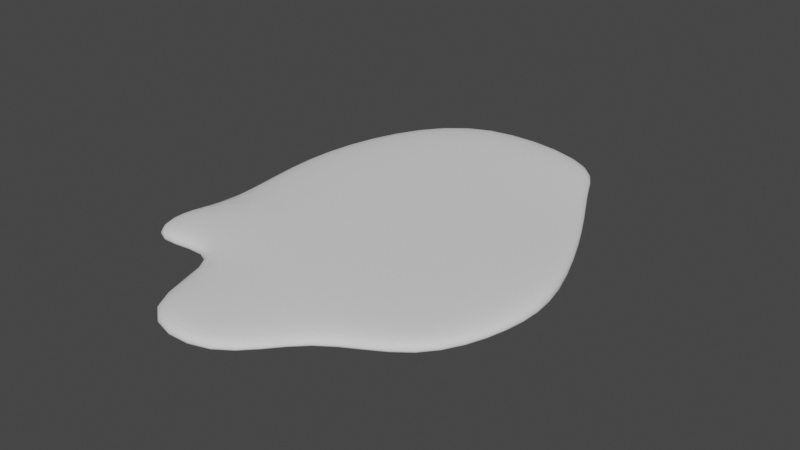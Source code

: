 # Source: plama_1.blend  (saved by Blender 2.91.10; exported with 4.5.12 LTS)
import bpy
from mathutils import Matrix  # noqa: F401  (used for matrix-valued properties, if any)

bpy.ops.wm.read_factory_settings(use_empty=True)
scene = bpy.context.scene
scene.name = 'Scene'

# ---- collections
col_collection = bpy.data.collections.new('Collection'); scene.collection.children.link(col_collection)

# ---- world
world_world = bpy.data.worlds.new('World'); scene.world = world_world
world_world.use_nodes = True; world_world.node_tree.nodes.clear()
_N = world_world.node_tree.nodes; _L = world_world.node_tree.links
n0 = _N.new('ShaderNodeOutputWorld'); n0.name = 'World Output'; n0.location = (300, 300)
n1 = _N.new('ShaderNodeBackground'); n1.name = 'Background'; n1.location = (10, 300)
n1.inputs[0].default_value = (0.05088, 0.05088, 0.05088, 1.0)
_L.new(n1.outputs[0], n0.inputs[0])
n0.is_active_output = True
world_world.color = (0.05088, 0.05088, 0.05088)
world_world.use_sun_shadow = False
world_world.sun_shadow_jitter_overblur = 0.0

# ---- meshes
me_cube_005 = bpy.data.meshes.new('Cube.005')
me_cube_005.from_pydata([(-4.527, -0.3553, -0.0271), (-4.527, -0.3553, 0.2653), (-3.955, 2.309, -0.0271), (-3.955, 2.309, 0.2653), (2.789, 0.9001, -0.0271), (2.789, 0.9001, 0.2653), (1.756, 2.679, -0.0271), (1.756, 2.679, 0.2653), (-2.328, 4.374, -0.0271), (-2.328, 4.374, 0.2653), (1.369, 3.857, -0.0271), (1.369, 3.857, 0.2653), (-4.017, -3.145, -0.0271), (-4.017, -3.145, 0.2653), (1.712, -2.775, -0.0271), (1.712, -2.775, 0.2653), (3.974, -1.871, -0.0271), (3.974, -1.871, 0.2653), (3.948, -3.498, -0.0271), (3.948, -3.498, 0.2653), (-2.095, -4.765, -0.0271), (-2.095, -4.765, 0.2653), (1.237, -6.053, -0.0271), (1.237, -6.053, 0.2653), (3.198, -5.423, -0.0271), (3.198, -5.423, 0.2653), (-4.441, -4.433, -0.0271), (-4.441, -4.433, 0.2653), (-4.143, -5.61, -0.0271), (-4.143, -5.61, 0.2653), (-2.141, -7.69, -0.0271), (-2.141, -7.69, 0.2653), (0.3611, -7.797, -0.0271), (0.3611, -7.797, 0.2653), (-4.527, -0.3553, -0.0271), (-3.955, 2.309, -0.0271), (1.756, 2.679, -0.0271), (2.789, 0.9001, -0.0271), (-2.328, 4.374, -0.0271), (1.369, 3.857, -0.0271), (-4.017, -3.145, -0.0271), (3.974, -1.871, -0.0271), (3.948, -3.498, -0.0271), (-2.095, -4.765, -0.0271), (1.237, -6.053, -0.0271), (3.198, -5.423, -0.0271), (-4.441, -4.433, -0.0271), (-4.143, -5.61, -0.0271), (-2.141, -7.69, -0.0271), (0.3611, -7.797, -0.0271)], [], [(34, 1, 3, 35), (3, 7, 11, 9), (36, 7, 5, 37), (5, 1, 13, 15), (2, 6, 4, 0), (7, 3, 1, 5), (38, 9, 11, 39), (35, 3, 9, 38), (36, 6, 10, 39), (6, 2, 8, 10), (12, 14, 22, 20), (37, 5, 17, 41), (34, 0, 12, 40), (0, 4, 14, 12), (41, 17, 19, 42), (5, 15, 19, 17), (14, 18, 24, 22), (14, 4, 16, 18), (20, 22, 32, 30), (44, 22, 24, 45), (12, 20, 28, 26), (42, 19, 25, 45), (19, 15, 23, 25), (15, 13, 21, 23), (46, 26, 28, 47), (40, 12, 26, 46), (43, 21, 29, 47), (21, 13, 27, 29), (49, 33, 31, 48), (43, 20, 30, 48), (23, 21, 31, 33), (44, 23, 33, 49), (22, 44, 49, 32), (21, 43, 48, 31), (32, 49, 48, 30), (20, 43, 47, 28), (13, 40, 46, 27), (27, 46, 47, 29), (18, 42, 45, 24), (23, 44, 45, 25), (16, 41, 42, 18), (1, 34, 40, 13), (4, 37, 41, 16), (7, 36, 39, 11), (2, 35, 38, 8), (8, 38, 39, 10), (6, 36, 37, 4), (0, 34, 35, 2)])
me_cube_005.polygons.foreach_set('use_smooth', [True] * 48)
_uv = me_cube_005.uv_layers.new(name='UVMap')
_uv.uv.foreach_set('vector', [0.375, 0.0, 0.625, 0.0, 0.625, 0.25, 0.375, 0.25, 0.875, 0.5, 0.625, 0.5, 0.625, 0.5, 0.875, 0.5, 0.375, 0.5, 0.625, 0.5, 0.625, 0.75, 0.375, 0.75, 0.625, 0.75, 0.875, 0.75, 0.875, 0.75, 0.625, 0.75, 0.125, 0.5, 0.375, 0.5, 0.375, 0.75, 0.125, 0.75, 0.625, 0.5, 0.875, 0.5, 0.875, 0.75, 0.625, 0.75, 0.375, 0.25, 0.625, 0.25, 0.625, 0.5, 0.375, 0.5, 0.375, 0.25, 0.625, 0.25, 0.625, 0.25, 0.375, 0.25, 0.375, 0.5, 0.375, 0.5, 0.375, 0.5, 0.375, 0.5, 0.375, 0.5, 0.125, 0.5, 0.125, 0.5, 0.375, 0.5, 0.125, 0.75, 0.375, 0.75, 0.375, 0.75, 0.125, 0.75, 0.375, 0.75, 0.625, 0.75, 0.625, 0.75, 0.375, 0.75, 0.375, 0.0, 0.375, 0.0, 0.375, 0.0, 0.375, 0.0, 0.125, 0.75, 0.375, 0.75, 0.375, 0.75, 0.125, 0.75, 0.375, 0.75, 0.625, 0.75, 0.625, 0.75, 0.375, 0.75, 0.625, 0.75, 0.625, 0.75, 0.625, 0.75, 0.625, 0.75, 0.375, 0.75, 0.375, 0.75, 0.375, 0.75, 0.375, 0.75, 0.375, 0.75, 0.375, 0.75, 0.375, 0.75, 0.375, 0.75, 0.125, 0.75, 0.375, 0.75, 0.375, 0.75, 0.125, 0.75, 0.375, 0.75, 0.375, 0.75, 0.375, 0.75, 0.375, 0.75, 0.125, 0.75, 0.125, 0.75, 0.125, 0.75, 0.125, 0.75, 0.375, 0.75, 0.625, 0.75, 0.625, 0.75, 0.375, 0.75, 0.625, 0.75, 0.625, 0.75, 0.625, 0.75, 0.625, 0.75, 0.625, 0.75, 0.875, 0.75, 0.875, 0.75, 0.625, 0.75, 0.375, 0.0, 0.375, 0.0, 0.375, 0.0, 0.375, 0.0, 0.375, 0.0, 0.375, 0.0, 0.375, 0.0, 0.375, 0.0, 0.375, 1.0, 0.625, 1.0, 0.625, 1.0, 0.375, 1.0, 0.875, 0.75, 0.875, 0.75, 0.875, 0.75, 0.875, 0.75, 0.375, 0.75, 0.625, 0.75, 0.625, 1.0, 0.375, 1.0, 0.375, 1.0, 0.375, 1.0, 0.375, 1.0, 0.375, 1.0, 0.625, 0.75, 0.875, 0.75, 0.875, 0.75, 0.625, 0.75, 0.375, 0.75, 0.625, 0.75, 0.625, 0.75, 0.375, 0.75, 0.375, 0.75, 0.375, 0.75, 0.375, 0.75, 0.375, 0.75, 0.625, 1.0, 0.375, 1.0, 0.375, 1.0, 0.625, 1.0, 0.375, 0.75, 0.375, 0.75, 0.375, 1.0, 0.375, 1.0, 0.375, 1.0, 0.375, 1.0, 0.375, 1.0, 0.375, 1.0, 0.625, 0.0, 0.375, 0.0, 0.375, 0.0, 0.625, 0.0, 0.625, 0.0, 0.375, 0.0, 0.375, 0.0, 0.625, 0.0, 0.375, 0.75, 0.375, 0.75, 0.375, 0.75, 0.375, 0.75, 0.625, 0.75, 0.375, 0.75, 0.375, 0.75, 0.625, 0.75, 0.375, 0.75, 0.375, 0.75, 0.375, 0.75, 0.375, 0.75, 0.625, 0.0, 0.375, 0.0, 0.375, 0.0, 0.625, 0.0, 0.375, 0.75, 0.375, 0.75, 0.375, 0.75, 0.375, 0.75, 0.625, 0.5, 0.375, 0.5, 0.375, 0.5, 0.625, 0.5, 0.375, 0.25, 0.375, 0.25, 0.375, 0.25, 0.375, 0.25, 0.375, 0.25, 0.375, 0.25, 0.375, 0.5, 0.375, 0.5, 0.375, 0.5, 0.375, 0.5, 0.375, 0.75, 0.375, 0.75, 0.375, 0.0, 0.375, 0.0, 0.375, 0.25, 0.375, 0.25])
me_cube_005.use_remesh_fix_poles = True
me_cube_005.use_remesh_preserve_attributes = False
me_cube_005.use_mirror_vertex_groups = False
me_cube_005.update()

# ---- objects
ob_cube = bpy.data.objects.new('Cube', me_cube_005)

# ---- transforms, parenting, visibility, modifiers, constraints
ob_cube.location = (0.0, 0.0, 0.0)
ob_cube.lineart.crease_threshold = 0.0
_m = ob_cube.modifiers.new('Subdivision', 'SUBSURF')
_m.uv_smooth = 'PRESERVE_CORNERS'
_m.levels = 2

# ---- collection membership
col_collection.objects.link(ob_cube)

# ---- scene / render settings (as saved in the file)
scene.frame_start = 1; scene.frame_end = 250; scene.frame_set(2)
scene.render.engine = 'BLENDER_EEVEE_NEXT'
scene.cycles.use_denoising = False
scene.cycles.samples = 128
scene.cycles.sampling_pattern = 'TABULATED_SOBOL'
scene.cycles.use_adaptive_sampling = False
scene.cycles.use_light_tree = False
scene.view_settings.view_transform = 'Filmic'
bpy.context.view_layer.update()

# ---- added for rendering (the .blend has no active camera and no usable light): camera, sun
cam_auto = bpy.data.cameras.new('AutoCamera')
cam_auto.lens = 50.0
cam_auto.sensor_width = 36.0
cam_auto.clip_end = 1000.0
ob_auto_camera = bpy.data.objects.new('AutoCamera', cam_auto)
scene.collection.objects.link(ob_auto_camera)
ob_auto_camera.location = (13.4619, -18.1975, 11.1097)
ob_auto_camera.rotation_euler = (1.09748, -7.21219e-08, 0.694738)
scene.camera = ob_auto_camera
light_auto_sun = bpy.data.lights.new('AutoSun', 'SUN')
light_auto_sun.energy = 3.0
light_auto_sun.angle = 0.0523599
ob_auto_sun = bpy.data.objects.new('AutoSun', light_auto_sun)
scene.collection.objects.link(ob_auto_sun)
ob_auto_sun.rotation_euler = (0.872665, 0.174533, 0.523599)
bpy.context.view_layer.update()
